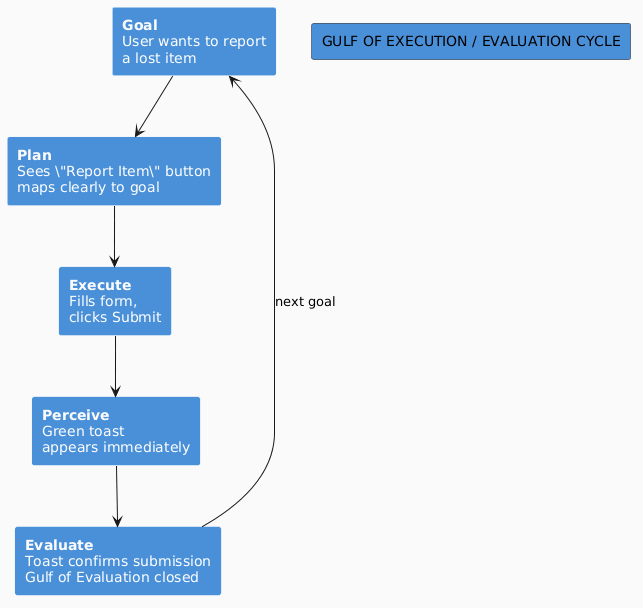

The diagram above was rendered by PlantUML. Its source (embedded in the PNG):
@startuml
skinparam defaultFontName Arial
skinparam backgroundColor #FAFAFA

rectangle "GULF OF EXECUTION / EVALUATION CYCLE" as title #4A90D9 {
}

together {
  rectangle "**Goal**\nUser wants to report\na lost item" as GOAL #4A90D9;line:white;text:white
  rectangle "**Plan**\nSees \"Report Item\" button\nmaps clearly to goal" as PLAN #4A90D9;line:white;text:white
  rectangle "**Execute**\nFills form,\nclicks Submit" as EXEC #4A90D9;line:white;text:white
  rectangle "**Perceive**\nGreen toast\nappears immediately" as PERC #4A90D9;line:white;text:white
  rectangle "**Evaluate**\nToast confirms submission\nGulf of Evaluation closed" as EVAL #4A90D9;line:white;text:white
}

GOAL -down-> PLAN
PLAN -down-> EXEC
EXEC -down-> PERC
PERC -down-> EVAL
EVAL -up-> GOAL : next goal
@enduml